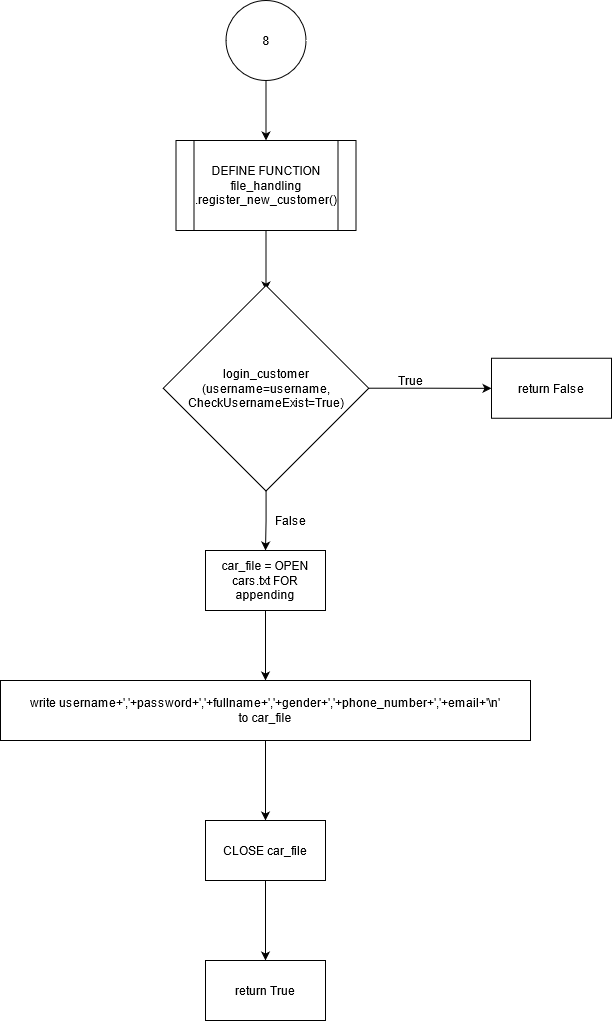

The diagram above was exported from draw.io. Its source (the exported page's mxGraphModel, read from the mxfile embedded in the PNG):
<mxGraphModel dx="657" dy="1073" grid="1" gridSize="10" guides="1" tooltips="1" connect="1" arrows="1" fold="1" page="1" pageScale="1" pageWidth="850" pageHeight="1100" math="0" shadow="0">
  <root>
    <mxCell id="Ae98Jm-701B8TPpEP0hs-0" />
    <mxCell id="Ae98Jm-701B8TPpEP0hs-1" parent="Ae98Jm-701B8TPpEP0hs-0" />
    <mxCell id="w-R7rzqDbI-m1Qu7AYaP-0" value="" style="edgeStyle=orthogonalEdgeStyle;rounded=0;orthogonalLoop=1;jettySize=auto;html=1;" edge="1" parent="Ae98Jm-701B8TPpEP0hs-1" source="w-R7rzqDbI-m1Qu7AYaP-1" target="w-R7rzqDbI-m1Qu7AYaP-3">
      <mxGeometry relative="1" as="geometry" />
    </mxCell>
    <mxCell id="w-R7rzqDbI-m1Qu7AYaP-1" value="8" style="ellipse;whiteSpace=wrap;html=1;aspect=fixed;" vertex="1" parent="Ae98Jm-701B8TPpEP0hs-1">
      <mxGeometry x="295.5" y="40" width="80" height="80" as="geometry" />
    </mxCell>
    <mxCell id="w-R7rzqDbI-m1Qu7AYaP-2" value="" style="edgeStyle=orthogonalEdgeStyle;rounded=0;orthogonalLoop=1;jettySize=auto;html=1;" edge="1" parent="Ae98Jm-701B8TPpEP0hs-1" source="w-R7rzqDbI-m1Qu7AYaP-3">
      <mxGeometry relative="1" as="geometry">
        <mxPoint x="335.5" y="330" as="targetPoint" />
      </mxGeometry>
    </mxCell>
    <mxCell id="w-R7rzqDbI-m1Qu7AYaP-3" value="&lt;div&gt;DEFINE FUNCTION file_handling&lt;br&gt;&lt;/div&gt;&lt;div&gt;.register_new_customer()&lt;/div&gt;" style="shape=process;whiteSpace=wrap;html=1;backgroundOutline=1;" vertex="1" parent="Ae98Jm-701B8TPpEP0hs-1">
      <mxGeometry x="245.5" y="180" width="180" height="90" as="geometry" />
    </mxCell>
    <mxCell id="SMPKTaXtPmFuXFC-GCAU-0" value="" style="edgeStyle=orthogonalEdgeStyle;rounded=0;orthogonalLoop=1;jettySize=auto;html=1;" edge="1" parent="Ae98Jm-701B8TPpEP0hs-1" source="w-R7rzqDbI-m1Qu7AYaP-12" target="w-R7rzqDbI-m1Qu7AYaP-27">
      <mxGeometry relative="1" as="geometry" />
    </mxCell>
    <mxCell id="eb1eYAf_Ky_AMvXc4K6c-2" value="" style="edgeStyle=orthogonalEdgeStyle;rounded=0;orthogonalLoop=1;jettySize=auto;html=1;" edge="1" parent="Ae98Jm-701B8TPpEP0hs-1" source="w-R7rzqDbI-m1Qu7AYaP-12" target="eb1eYAf_Ky_AMvXc4K6c-1">
      <mxGeometry relative="1" as="geometry" />
    </mxCell>
    <mxCell id="w-R7rzqDbI-m1Qu7AYaP-12" value="&lt;div&gt;login_customer&lt;/div&gt;&lt;div&gt;(username=username, CheckUsernameExist=True)&lt;/div&gt;" style="rhombus;whiteSpace=wrap;html=1;" vertex="1" parent="Ae98Jm-701B8TPpEP0hs-1">
      <mxGeometry x="232.75" y="325" width="205.5" height="205.5" as="geometry" />
    </mxCell>
    <mxCell id="SMPKTaXtPmFuXFC-GCAU-2" value="" style="edgeStyle=orthogonalEdgeStyle;rounded=0;orthogonalLoop=1;jettySize=auto;html=1;" edge="1" parent="Ae98Jm-701B8TPpEP0hs-1" source="w-R7rzqDbI-m1Qu7AYaP-27" target="w-R7rzqDbI-m1Qu7AYaP-29">
      <mxGeometry relative="1" as="geometry" />
    </mxCell>
    <mxCell id="w-R7rzqDbI-m1Qu7AYaP-27" value="car_file = OPEN cars.txt FOR appending" style="whiteSpace=wrap;html=1;" vertex="1" parent="Ae98Jm-701B8TPpEP0hs-1">
      <mxGeometry x="275" y="590" width="120" height="60" as="geometry" />
    </mxCell>
    <mxCell id="SMPKTaXtPmFuXFC-GCAU-3" value="" style="edgeStyle=orthogonalEdgeStyle;rounded=0;orthogonalLoop=1;jettySize=auto;html=1;" edge="1" parent="Ae98Jm-701B8TPpEP0hs-1" source="w-R7rzqDbI-m1Qu7AYaP-29" target="w-R7rzqDbI-m1Qu7AYaP-30">
      <mxGeometry relative="1" as="geometry" />
    </mxCell>
    <mxCell id="w-R7rzqDbI-m1Qu7AYaP-29" value="&lt;div&gt;write username+','+password+','+fullname+','+gender+','+phone_number+','+email+'\n'&lt;/div&gt;&lt;div&gt;to car_file&lt;br&gt;&lt;/div&gt;" style="whiteSpace=wrap;html=1;" vertex="1" parent="Ae98Jm-701B8TPpEP0hs-1">
      <mxGeometry x="70" y="720" width="530" height="60" as="geometry" />
    </mxCell>
    <mxCell id="eb1eYAf_Ky_AMvXc4K6c-4" value="" style="edgeStyle=orthogonalEdgeStyle;rounded=0;orthogonalLoop=1;jettySize=auto;html=1;" edge="1" parent="Ae98Jm-701B8TPpEP0hs-1" source="w-R7rzqDbI-m1Qu7AYaP-30" target="eb1eYAf_Ky_AMvXc4K6c-3">
      <mxGeometry relative="1" as="geometry" />
    </mxCell>
    <mxCell id="w-R7rzqDbI-m1Qu7AYaP-30" value="CLOSE car_file" style="whiteSpace=wrap;html=1;" vertex="1" parent="Ae98Jm-701B8TPpEP0hs-1">
      <mxGeometry x="275" y="860" width="120" height="60" as="geometry" />
    </mxCell>
    <mxCell id="eb1eYAf_Ky_AMvXc4K6c-0" value="False" style="text;html=1;align=center;verticalAlign=middle;resizable=0;points=[];autosize=1;strokeColor=none;" vertex="1" parent="Ae98Jm-701B8TPpEP0hs-1">
      <mxGeometry x="335" y="550" width="50" height="20" as="geometry" />
    </mxCell>
    <mxCell id="eb1eYAf_Ky_AMvXc4K6c-1" value="return False" style="whiteSpace=wrap;html=1;" vertex="1" parent="Ae98Jm-701B8TPpEP0hs-1">
      <mxGeometry x="561" y="397.75" width="120" height="60" as="geometry" />
    </mxCell>
    <mxCell id="eb1eYAf_Ky_AMvXc4K6c-3" value="return True" style="whiteSpace=wrap;html=1;" vertex="1" parent="Ae98Jm-701B8TPpEP0hs-1">
      <mxGeometry x="275" y="1000" width="120" height="60" as="geometry" />
    </mxCell>
    <mxCell id="eb1eYAf_Ky_AMvXc4K6c-5" value="True" style="text;html=1;align=center;verticalAlign=middle;resizable=0;points=[];autosize=1;strokeColor=none;" vertex="1" parent="Ae98Jm-701B8TPpEP0hs-1">
      <mxGeometry x="460" y="410" width="40" height="20" as="geometry" />
    </mxCell>
  </root>
</mxGraphModel>